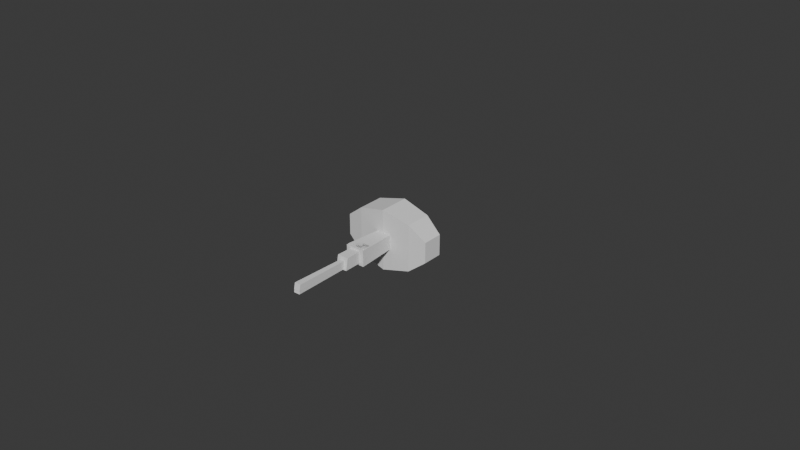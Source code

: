 # Source: giant-spider.blend  (saved by Blender 5.0.119; exported with 4.5.12 LTS)
import bpy
from mathutils import Matrix  # noqa: F401  (used for matrix-valued properties, if any)

bpy.ops.wm.read_factory_settings(use_empty=True)
scene = bpy.context.scene
scene.name = 'Scene'

# ---- collections
col_collection = bpy.data.collections.new('Collection'); scene.collection.children.link(col_collection)
col_gltf_not_exported = bpy.data.collections.new('glTF_not_exported'); scene.collection.children.link(col_gltf_not_exported)
col_gltf_not_exported.hide_render = True
col_gltf_not_exported.hide_viewport = True

# ---- world
world_world = bpy.data.worlds.new('World'); scene.world = world_world
world_world.use_nodes = True; world_world.node_tree.nodes.clear()
_N = world_world.node_tree.nodes; _L = world_world.node_tree.links
n0 = _N.new('ShaderNodeOutputWorld'); n0.name = 'World Output'; n0.location = (200, 100)
n1 = _N.new('ShaderNodeBackground'); n1.name = 'Background'; n1.location = (-200, 100)
n1.inputs[0].default_value = (0.05088, 0.05088, 0.05088, 1.0)
_L.new(n1.outputs[0], n0.inputs[0])
n0.is_active_output = True
world_world.color = (0.05088, 0.05088, 0.05088)
world_world.sun_shadow_jitter_overblur = 0.0

# ---- meshes
me_cube = bpy.data.meshes.new('Cube')
me_cube.from_pydata([(-1.709, -1.425, -0.8081), (-1.709, -1.425, 0.8081), (-1.709, 1.425, -0.8081), (-1.709, 1.425, 0.8081), (1.709, -1.425, -0.8081), (1.709, -1.425, 0.8081), (1.709, 1.425, -0.8081), (1.709, 1.425, 0.8081), (0.0, 1.854, -0.9369), (0.0, 1.854, 0.9369), (0.0, -1.854, -0.9369), (0.0, -1.854, 0.9369), (-2.735, -0.6258, -0.6277), (-2.735, -0.6258, 0.6277), (-2.735, 0.6258, -0.6277), (-2.735, 0.6258, 0.6277), (2.735, -0.6258, -0.6277), (2.735, -0.6258, 0.6277), (2.735, 0.6258, -0.6277), (2.735, 0.6258, 0.6277)], [], [(1, 3, 15, 13), (8, 9, 7, 6), (6, 7, 19, 18), (10, 11, 1, 0), (8, 6, 4, 10), (9, 3, 1, 11), (7, 9, 11, 5), (2, 8, 10, 0), (4, 5, 11, 10), (2, 3, 9, 8), (12, 13, 15, 14), (18, 19, 17, 16), (2, 0, 12, 14), (5, 4, 16, 17), (4, 6, 18, 16), (3, 2, 14, 15), (0, 1, 13, 12), (7, 5, 17, 19)])
_uv = me_cube.uv_layers.new(name='UVMap')
_uv.uv.foreach_set('vector', [0.875, 0.75, 0.875, 0.5, 0.875, 0.5, 0.875, 0.75, 0.375, 0.375, 0.625, 0.375, 0.625, 0.5, 0.375, 0.5, 0.375, 0.5, 0.625, 0.5, 0.625, 0.5, 0.375, 0.5, 0.375, 0.875, 0.625, 0.875, 0.625, 1.0, 0.375, 1.0, 0.25, 0.5, 0.375, 0.5, 0.375, 0.75, 0.25, 0.75, 0.75, 0.5, 0.875, 0.5, 0.875, 0.75, 0.75, 0.75, 0.625, 0.5, 0.75, 0.5, 0.75, 0.75, 0.625, 0.75, 0.125, 0.5, 0.25, 0.5, 0.25, 0.75, 0.125, 0.75, 0.375, 0.75, 0.625, 0.75, 0.625, 0.875, 0.375, 0.875, 0.375, 0.25, 0.625, 0.25, 0.625, 0.375, 0.375, 0.375, 0.375, 0.0, 0.625, 0.0, 0.625, 0.25, 0.375, 0.25, 0.375, 0.5, 0.625, 0.5, 0.625, 0.75, 0.375, 0.75, 0.125, 0.5, 0.125, 0.75, 0.125, 0.75, 0.125, 0.5, 0.625, 0.75, 0.375, 0.75, 0.375, 0.75, 0.625, 0.75, 0.375, 0.75, 0.375, 0.5, 0.375, 0.5, 0.375, 0.75, 0.625, 0.25, 0.375, 0.25, 0.375, 0.25, 0.625, 0.25, 0.375, 1.0, 0.625, 1.0, 0.625, 1.0, 0.375, 1.0, 0.625, 0.5, 0.625, 0.75, 0.625, 0.75, 0.625, 0.5])
me_cube.update()
me_cube_001 = bpy.data.meshes.new('Cube.001')
me_cube_001.from_pydata([(-0.5789, -0.009935, -0.487), (-0.5789, 0.009935, 0.487), (-0.375, 4.045, -0.4576), (-0.375, 4.06, 0.2923), (0.5789, -0.009935, -0.487), (0.5789, 0.009935, 0.487), (0.375, 4.045, -0.4576), (0.375, 4.06, 0.2923)], [], [(0, 1, 3, 2), (2, 3, 7, 6), (6, 7, 5, 4), (4, 5, 1, 0), (2, 6, 4, 0), (7, 3, 1, 5)])
_uv = me_cube_001.uv_layers.new(name='UVMap')
_uv.uv.foreach_set('vector', [0.375, 0.0, 0.625, 0.0, 0.625, 0.25, 0.375, 0.25, 0.375, 0.25, 0.625, 0.25, 0.625, 0.5, 0.375, 0.5, 0.375, 0.5, 0.625, 0.5, 0.625, 0.75, 0.375, 0.75, 0.375, 0.75, 0.625, 0.75, 0.625, 1.0, 0.375, 1.0, 0.125, 0.5, 0.375, 0.5, 0.375, 0.75, 0.125, 0.75, 0.625, 0.5, 0.875, 0.5, 0.875, 0.75, 0.625, 0.75])
me_cube_001.update()
me_cube_002 = bpy.data.meshes.new('Cube.002')
me_cube_002.from_pydata([(-0.2433, 5.117, 1.246), (-0.3438, 0.02669, -0.3427), (-0.2433, 5.079, 1.731), (-0.3438, -0.02669, 0.3427), (0.2433, 5.117, 1.246), (0.3438, 0.02669, -0.3427), (0.2433, 5.079, 1.731), (0.3438, -0.02669, 0.3427)], [], [(0, 1, 3, 2), (2, 3, 7, 6), (6, 7, 5, 4), (4, 5, 1, 0), (2, 6, 4, 0), (7, 3, 1, 5)])
_uv = me_cube_002.uv_layers.new(name='UVMap')
_uv.uv.foreach_set('vector', [0.375, 0.0, 0.625, 0.0, 0.625, 0.25, 0.375, 0.25, 0.375, 0.25, 0.625, 0.25, 0.625, 0.5, 0.375, 0.5, 0.375, 0.5, 0.625, 0.5, 0.625, 0.75, 0.375, 0.75, 0.375, 0.75, 0.625, 0.75, 0.625, 1.0, 0.375, 1.0, 0.125, 0.5, 0.375, 0.5, 0.375, 0.75, 0.125, 0.75, 0.625, 0.5, 0.875, 0.5, 0.875, 0.75, 0.625, 0.75])
me_cube_002.update()
me_cube_004 = bpy.data.meshes.new('Cube.004')
me_cube_004.from_pydata([(-0.2967, 9.427, -43.66), (-1.0, -1.0, 1.0), (-0.2967, 10.02, -43.66), (-1.0, 1.0, 1.0), (0.2967, 9.427, -43.66), (1.0, -1.0, 1.0), (0.2967, 10.02, -43.66), (1.0, 1.0, 1.0)], [], [(0, 1, 3, 2), (2, 3, 7, 6), (6, 7, 5, 4), (4, 5, 1, 0), (2, 6, 4, 0), (7, 3, 1, 5)])
_uv = me_cube_004.uv_layers.new(name='UVMap')
_uv.uv.foreach_set('vector', [0.375, 0.0, 0.625, 0.0, 0.625, 0.25, 0.375, 0.25, 0.375, 0.25, 0.625, 0.25, 0.625, 0.5, 0.375, 0.5, 0.375, 0.5, 0.625, 0.5, 0.625, 0.75, 0.375, 0.75, 0.375, 0.75, 0.625, 0.75, 0.625, 1.0, 0.375, 1.0, 0.125, 0.5, 0.375, 0.5, 0.375, 0.75, 0.125, 0.75, 0.625, 0.5, 0.875, 0.5, 0.875, 0.75, 0.625, 0.75])
me_cube_004.update()
me_cube_086 = bpy.data.meshes.new('Cube.086')
me_cube_086.from_pydata([(-0.5789, -0.009935, -0.487), (-0.5789, 0.009935, 0.487), (-0.375, 4.045, -0.4576), (-0.375, 4.06, 0.2923), (0.5789, -0.009935, -0.487), (0.5789, 0.009935, 0.487), (0.375, 4.045, -0.4576), (0.375, 4.06, 0.2923)], [], [(0, 1, 3, 2), (2, 3, 7, 6), (6, 7, 5, 4), (4, 5, 1, 0), (2, 6, 4, 0), (7, 3, 1, 5)])
_uv = me_cube_086.uv_layers.new(name='UVMap')
_uv.uv.foreach_set('vector', [0.375, 0.0, 0.625, 0.0, 0.625, 0.25, 0.375, 0.25, 0.375, 0.25, 0.625, 0.25, 0.625, 0.5, 0.375, 0.5, 0.375, 0.5, 0.625, 0.5, 0.625, 0.75, 0.375, 0.75, 0.375, 0.75, 0.625, 0.75, 0.625, 1.0, 0.375, 1.0, 0.125, 0.5, 0.375, 0.5, 0.375, 0.75, 0.125, 0.75, 0.625, 0.5, 0.875, 0.5, 0.875, 0.75, 0.625, 0.75])
me_cube_086.update()
me_cube_087 = bpy.data.meshes.new('Cube.087')
me_cube_087.from_pydata([(-0.2433, 5.117, 1.246), (-0.3438, 0.02669, -0.3427), (-0.2433, 5.079, 1.731), (-0.3438, -0.02669, 0.3427), (0.2433, 5.117, 1.246), (0.3438, 0.02669, -0.3427), (0.2433, 5.079, 1.731), (0.3438, -0.02669, 0.3427)], [], [(0, 1, 3, 2), (2, 3, 7, 6), (6, 7, 5, 4), (4, 5, 1, 0), (2, 6, 4, 0), (7, 3, 1, 5)])
_uv = me_cube_087.uv_layers.new(name='UVMap')
_uv.uv.foreach_set('vector', [0.375, 0.0, 0.625, 0.0, 0.625, 0.25, 0.375, 0.25, 0.375, 0.25, 0.625, 0.25, 0.625, 0.5, 0.375, 0.5, 0.375, 0.5, 0.625, 0.5, 0.625, 0.75, 0.375, 0.75, 0.375, 0.75, 0.625, 0.75, 0.625, 1.0, 0.375, 1.0, 0.125, 0.5, 0.375, 0.5, 0.375, 0.75, 0.125, 0.75, 0.625, 0.5, 0.875, 0.5, 0.875, 0.75, 0.625, 0.75])
me_cube_087.update()
me_cube_088 = bpy.data.meshes.new('Cube.088')
me_cube_088.from_pydata([(-0.2967, 9.427, -43.66), (-1.0, -1.0, 1.0), (-0.2967, 10.02, -43.66), (-1.0, 1.0, 1.0), (0.2967, 9.427, -43.66), (1.0, -1.0, 1.0), (0.2967, 10.02, -43.66), (1.0, 1.0, 1.0)], [], [(0, 1, 3, 2), (2, 3, 7, 6), (6, 7, 5, 4), (4, 5, 1, 0), (2, 6, 4, 0), (7, 3, 1, 5)])
_uv = me_cube_088.uv_layers.new(name='UVMap')
_uv.uv.foreach_set('vector', [0.375, 0.0, 0.625, 0.0, 0.625, 0.25, 0.375, 0.25, 0.375, 0.25, 0.625, 0.25, 0.625, 0.5, 0.375, 0.5, 0.375, 0.5, 0.625, 0.5, 0.625, 0.75, 0.375, 0.75, 0.375, 0.75, 0.625, 0.75, 0.625, 1.0, 0.375, 1.0, 0.125, 0.5, 0.375, 0.5, 0.375, 0.75, 0.125, 0.75, 0.625, 0.5, 0.875, 0.5, 0.875, 0.75, 0.625, 0.75])
me_cube_088.update()
me_cube_089 = bpy.data.meshes.new('Cube.089')
me_cube_089.from_pydata([(-0.5789, -0.009935, -0.487), (-0.5789, 0.009935, 0.487), (-0.375, 4.045, -0.4576), (-0.375, 4.06, 0.2923), (0.5789, -0.009935, -0.487), (0.5789, 0.009935, 0.487), (0.375, 4.045, -0.4576), (0.375, 4.06, 0.2923)], [], [(0, 1, 3, 2), (2, 3, 7, 6), (6, 7, 5, 4), (4, 5, 1, 0), (2, 6, 4, 0), (7, 3, 1, 5)])
_uv = me_cube_089.uv_layers.new(name='UVMap')
_uv.uv.foreach_set('vector', [0.375, 0.0, 0.625, 0.0, 0.625, 0.25, 0.375, 0.25, 0.375, 0.25, 0.625, 0.25, 0.625, 0.5, 0.375, 0.5, 0.375, 0.5, 0.625, 0.5, 0.625, 0.75, 0.375, 0.75, 0.375, 0.75, 0.625, 0.75, 0.625, 1.0, 0.375, 1.0, 0.125, 0.5, 0.375, 0.5, 0.375, 0.75, 0.125, 0.75, 0.625, 0.5, 0.875, 0.5, 0.875, 0.75, 0.625, 0.75])
me_cube_089.update()
me_cube_090 = bpy.data.meshes.new('Cube.090')
me_cube_090.from_pydata([(-0.2433, 5.117, 1.246), (-0.3438, 0.02669, -0.3427), (-0.2433, 5.079, 1.731), (-0.3438, -0.02669, 0.3427), (0.2433, 5.117, 1.246), (0.3438, 0.02669, -0.3427), (0.2433, 5.079, 1.731), (0.3438, -0.02669, 0.3427)], [], [(0, 1, 3, 2), (2, 3, 7, 6), (6, 7, 5, 4), (4, 5, 1, 0), (2, 6, 4, 0), (7, 3, 1, 5)])
_uv = me_cube_090.uv_layers.new(name='UVMap')
_uv.uv.foreach_set('vector', [0.375, 0.0, 0.625, 0.0, 0.625, 0.25, 0.375, 0.25, 0.375, 0.25, 0.625, 0.25, 0.625, 0.5, 0.375, 0.5, 0.375, 0.5, 0.625, 0.5, 0.625, 0.75, 0.375, 0.75, 0.375, 0.75, 0.625, 0.75, 0.625, 1.0, 0.375, 1.0, 0.125, 0.5, 0.375, 0.5, 0.375, 0.75, 0.125, 0.75, 0.625, 0.5, 0.875, 0.5, 0.875, 0.75, 0.625, 0.75])
me_cube_090.update()
me_cube_091 = bpy.data.meshes.new('Cube.091')
me_cube_091.from_pydata([(-0.2967, 9.427, -43.66), (-1.0, -1.0, 1.0), (-0.2967, 10.02, -43.66), (-1.0, 1.0, 1.0), (0.2967, 9.427, -43.66), (1.0, -1.0, 1.0), (0.2967, 10.02, -43.66), (1.0, 1.0, 1.0)], [], [(0, 1, 3, 2), (2, 3, 7, 6), (6, 7, 5, 4), (4, 5, 1, 0), (2, 6, 4, 0), (7, 3, 1, 5)])
_uv = me_cube_091.uv_layers.new(name='UVMap')
_uv.uv.foreach_set('vector', [0.375, 0.0, 0.625, 0.0, 0.625, 0.25, 0.375, 0.25, 0.375, 0.25, 0.625, 0.25, 0.625, 0.5, 0.375, 0.5, 0.375, 0.5, 0.625, 0.5, 0.625, 0.75, 0.375, 0.75, 0.375, 0.75, 0.625, 0.75, 0.625, 1.0, 0.375, 1.0, 0.125, 0.5, 0.375, 0.5, 0.375, 0.75, 0.125, 0.75, 0.625, 0.5, 0.875, 0.5, 0.875, 0.75, 0.625, 0.75])
me_cube_091.update()
me_cube_092 = bpy.data.meshes.new('Cube.092')
me_cube_092.from_pydata([(-0.5789, -0.009935, -0.487), (-0.5789, 0.009935, 0.487), (-0.375, 4.045, -0.4576), (-0.375, 4.06, 0.2923), (0.5789, -0.009935, -0.487), (0.5789, 0.009935, 0.487), (0.375, 4.045, -0.4576), (0.375, 4.06, 0.2923)], [], [(0, 1, 3, 2), (2, 3, 7, 6), (6, 7, 5, 4), (4, 5, 1, 0), (2, 6, 4, 0), (7, 3, 1, 5)])
_uv = me_cube_092.uv_layers.new(name='UVMap')
_uv.uv.foreach_set('vector', [0.375, 0.0, 0.625, 0.0, 0.625, 0.25, 0.375, 0.25, 0.375, 0.25, 0.625, 0.25, 0.625, 0.5, 0.375, 0.5, 0.375, 0.5, 0.625, 0.5, 0.625, 0.75, 0.375, 0.75, 0.375, 0.75, 0.625, 0.75, 0.625, 1.0, 0.375, 1.0, 0.125, 0.5, 0.375, 0.5, 0.375, 0.75, 0.125, 0.75, 0.625, 0.5, 0.875, 0.5, 0.875, 0.75, 0.625, 0.75])
me_cube_092.update()
me_cube_093 = bpy.data.meshes.new('Cube.093')
me_cube_093.from_pydata([(-0.2433, 5.117, 1.246), (-0.3438, 0.02669, -0.3427), (-0.2433, 5.079, 1.731), (-0.3438, -0.02669, 0.3427), (0.2433, 5.117, 1.246), (0.3438, 0.02669, -0.3427), (0.2433, 5.079, 1.731), (0.3438, -0.02669, 0.3427)], [], [(0, 1, 3, 2), (2, 3, 7, 6), (6, 7, 5, 4), (4, 5, 1, 0), (2, 6, 4, 0), (7, 3, 1, 5)])
_uv = me_cube_093.uv_layers.new(name='UVMap')
_uv.uv.foreach_set('vector', [0.375, 0.0, 0.625, 0.0, 0.625, 0.25, 0.375, 0.25, 0.375, 0.25, 0.625, 0.25, 0.625, 0.5, 0.375, 0.5, 0.375, 0.5, 0.625, 0.5, 0.625, 0.75, 0.375, 0.75, 0.375, 0.75, 0.625, 0.75, 0.625, 1.0, 0.375, 1.0, 0.125, 0.5, 0.375, 0.5, 0.375, 0.75, 0.125, 0.75, 0.625, 0.5, 0.875, 0.5, 0.875, 0.75, 0.625, 0.75])
me_cube_093.update()
me_cube_094 = bpy.data.meshes.new('Cube.094')
me_cube_094.from_pydata([(-0.2967, 9.427, -43.66), (-1.0, -1.0, 1.0), (-0.2967, 10.02, -43.66), (-1.0, 1.0, 1.0), (0.2967, 9.427, -43.66), (1.0, -1.0, 1.0), (0.2967, 10.02, -43.66), (1.0, 1.0, 1.0)], [], [(0, 1, 3, 2), (2, 3, 7, 6), (6, 7, 5, 4), (4, 5, 1, 0), (2, 6, 4, 0), (7, 3, 1, 5)])
_uv = me_cube_094.uv_layers.new(name='UVMap')
_uv.uv.foreach_set('vector', [0.375, 0.0, 0.625, 0.0, 0.625, 0.25, 0.375, 0.25, 0.375, 0.25, 0.625, 0.25, 0.625, 0.5, 0.375, 0.5, 0.375, 0.5, 0.625, 0.5, 0.625, 0.75, 0.375, 0.75, 0.375, 0.75, 0.625, 0.75, 0.625, 1.0, 0.375, 1.0, 0.125, 0.5, 0.375, 0.5, 0.375, 0.75, 0.125, 0.75, 0.625, 0.5, 0.875, 0.5, 0.875, 0.75, 0.625, 0.75])
me_cube_094.update()
me_icosphere = bpy.data.meshes.new('Icosphere')
me_icosphere.from_pydata([(0.0, 0.0, -1.0), (0.7236, -0.5257, -0.4472), (-0.2764, -0.8506, -0.4472), (-0.8944, 0.0, -0.4472), (-0.2764, 0.8506, -0.4472), (0.7236, 0.5257, -0.4472), (0.2764, -0.8506, 0.4472), (-0.7236, -0.5257, 0.4472), (-0.7236, 0.5257, 0.4472), (0.2764, 0.8506, 0.4472), (0.8944, 0.0, 0.4472), (0.0, 0.0, 1.0), (-0.1625, -0.5, -0.8507), (0.4253, -0.309, -0.8507), (0.2629, -0.809, -0.5257), (0.8506, 0.0, -0.5257), (0.4253, 0.309, -0.8507), (-0.5257, 0.0, -0.8507), (-0.6882, -0.5, -0.5257), (-0.1625, 0.5, -0.8507), (-0.6882, 0.5, -0.5257), (0.2629, 0.809, -0.5257), (0.9511, -0.309, 0.0), (0.9511, 0.309, 0.0), (0.0, -1.0, 0.0), (0.5878, -0.809, 0.0), (-0.9511, -0.309, 0.0), (-0.5878, -0.809, 0.0), (-0.5878, 0.809, 0.0), (-0.9511, 0.309, 0.0), (0.5878, 0.809, 0.0), (0.0, 1.0, 0.0), (0.6882, -0.5, 0.5257), (-0.2629, -0.809, 0.5257), (-0.8506, 0.0, 0.5257), (-0.2629, 0.809, 0.5257), (0.6882, 0.5, 0.5257), (0.1625, -0.5, 0.8507), (0.5257, 0.0, 0.8507), (-0.4253, -0.309, 0.8507), (-0.4253, 0.309, 0.8507), (0.1625, 0.5, 0.8507)], [], [(0, 13, 12), (1, 13, 15), (0, 12, 17), (0, 17, 19), (0, 19, 16), (1, 15, 22), (2, 14, 24), (3, 18, 26), (4, 20, 28), (5, 21, 30), (1, 22, 25), (2, 24, 27), (3, 26, 29), (4, 28, 31), (5, 30, 23), (6, 32, 37), (7, 33, 39), (8, 34, 40), (9, 35, 41), (10, 36, 38), (38, 41, 11), (38, 36, 41), (36, 9, 41), (41, 40, 11), (41, 35, 40), (35, 8, 40), (40, 39, 11), (40, 34, 39), (34, 7, 39), (39, 37, 11), (39, 33, 37), (33, 6, 37), (37, 38, 11), (37, 32, 38), (32, 10, 38), (23, 36, 10), (23, 30, 36), (30, 9, 36), (31, 35, 9), (31, 28, 35), (28, 8, 35), (29, 34, 8), (29, 26, 34), (26, 7, 34), (27, 33, 7), (27, 24, 33), (24, 6, 33), (25, 32, 6), (25, 22, 32), (22, 10, 32), (30, 31, 9), (30, 21, 31), (21, 4, 31), (28, 29, 8), (28, 20, 29), (20, 3, 29), (26, 27, 7), (26, 18, 27), (18, 2, 27), (24, 25, 6), (24, 14, 25), (14, 1, 25), (22, 23, 10), (22, 15, 23), (15, 5, 23), (16, 21, 5), (16, 19, 21), (19, 4, 21), (19, 20, 4), (19, 17, 20), (17, 3, 20), (17, 18, 3), (17, 12, 18), (12, 2, 18), (15, 16, 5), (15, 13, 16), (13, 0, 16), (12, 14, 2), (12, 13, 14), (13, 1, 14)])
_uv = me_icosphere.uv_layers.new(name='UVMap')
_uv.uv.foreach_set('vector', [0.1818, 0.0, 0.2273, 0.07873, 0.1364, 0.07873, 0.2727, 0.1575, 0.3182, 0.07873, 0.3636, 0.1575, 0.9091, 0.0, 0.9545, 0.07873, 0.8636, 0.07873, 0.7273, 0.0, 0.7727, 0.07873, 0.6818, 0.07873, 0.5455, 0.0, 0.5909, 0.07873, 0.5, 0.07873, 0.2727, 0.1575, 0.3636, 0.1575, 0.3182, 0.2362, 0.09091, 0.1575, 0.1818, 0.1575, 0.1364, 0.2362, 0.8182, 0.1575, 0.9091, 0.1575, 0.8636, 0.2362, 0.6364, 0.1575, 0.7273, 0.1575, 0.6818, 0.2362, 0.4545, 0.1575, 0.5455, 0.1575, 0.5, 0.2362, 0.2727, 0.1575, 0.3182, 0.2362, 0.2273, 0.2362, 0.09091, 0.1575, 0.1364, 0.2362, 0.04546, 0.2362, 0.8182, 0.1575, 0.8636, 0.2362, 0.7727, 0.2362, 0.6364, 0.1575, 0.6818, 0.2362, 0.5909, 0.2362, 0.4545, 0.1575, 0.5, 0.2362, 0.4091, 0.2362, 0.1818, 0.3149, 0.2727, 0.3149, 0.2273, 0.3937, 0.0, 0.3149, 0.09091, 0.3149, 0.04546, 0.3937, 0.7273, 0.3149, 0.8182, 0.3149, 0.7727, 0.3937, 0.5455, 0.3149, 0.6364, 0.3149, 0.5909, 0.3937, 0.3636, 0.3149, 0.4545, 0.3149, 0.4091, 0.3937, 0.4091, 0.3937, 0.5, 0.3937, 0.4545, 0.4724, 0.4091, 0.3937, 0.4545, 0.3149, 0.5, 0.3937, 0.4545, 0.3149, 0.5455, 0.3149, 0.5, 0.3937, 0.5909, 0.3937, 0.6818, 0.3937, 0.6364, 0.4724, 0.5909, 0.3937, 0.6364, 0.3149, 0.6818, 0.3937, 0.6364, 0.3149, 0.7273, 0.3149, 0.6818, 0.3937, 0.7727, 0.3937, 0.8636, 0.3937, 0.8182, 0.4724, 0.7727, 0.3937, 0.8182, 0.3149, 0.8636, 0.3937, 0.8182, 0.3149, 0.9091, 0.3149, 0.8636, 0.3937, 0.04546, 0.3937, 0.1364, 0.3937, 0.09091, 0.4724, 0.04546, 0.3937, 0.09091, 0.3149, 0.1364, 0.3937, 0.09091, 0.3149, 0.1818, 0.3149, 0.1364, 0.3937, 0.2273, 0.3937, 0.3182, 0.3937, 0.2727, 0.4724, 0.2273, 0.3937, 0.2727, 0.3149, 0.3182, 0.3937, 0.2727, 0.3149, 0.3636, 0.3149, 0.3182, 0.3937, 0.4091, 0.2362, 0.4545, 0.3149, 0.3636, 0.3149, 0.4091, 0.2362, 0.5, 0.2362, 0.4545, 0.3149, 0.5, 0.2362, 0.5455, 0.3149, 0.4545, 0.3149, 0.5909, 0.2362, 0.6364, 0.3149, 0.5455, 0.3149, 0.5909, 0.2362, 0.6818, 0.2362, 0.6364, 0.3149, 0.6818, 0.2362, 0.7273, 0.3149, 0.6364, 0.3149, 0.7727, 0.2362, 0.8182, 0.3149, 0.7273, 0.3149, 0.7727, 0.2362, 0.8636, 0.2362, 0.8182, 0.3149, 0.8636, 0.2362, 0.9091, 0.3149, 0.8182, 0.3149, 0.04546, 0.2362, 0.09091, 0.3149, 0.0, 0.3149, 0.04546, 0.2362, 0.1364, 0.2362, 0.09091, 0.3149, 0.1364, 0.2362, 0.1818, 0.3149, 0.09091, 0.3149, 0.2273, 0.2362, 0.2727, 0.3149, 0.1818, 0.3149, 0.2273, 0.2362, 0.3182, 0.2362, 0.2727, 0.3149, 0.3182, 0.2362, 0.3636, 0.3149, 0.2727, 0.3149, 0.5, 0.2362, 0.5909, 0.2362, 0.5455, 0.3149, 0.5, 0.2362, 0.5455, 0.1575, 0.5909, 0.2362, 0.5455, 0.1575, 0.6364, 0.1575, 0.5909, 0.2362, 0.6818, 0.2362, 0.7727, 0.2362, 0.7273, 0.3149, 0.6818, 0.2362, 0.7273, 0.1575, 0.7727, 0.2362, 0.7273, 0.1575, 0.8182, 0.1575, 0.7727, 0.2362, 0.8636, 0.2362, 0.9545, 0.2362, 0.9091, 0.3149, 0.8636, 0.2362, 0.9091, 0.1575, 0.9545, 0.2362, 0.9091, 0.1575, 1.0, 0.1575, 0.9545, 0.2362, 0.1364, 0.2362, 0.2273, 0.2362, 0.1818, 0.3149, 0.1364, 0.2362, 0.1818, 0.1575, 0.2273, 0.2362, 0.1818, 0.1575, 0.2727, 0.1575, 0.2273, 0.2362, 0.3182, 0.2362, 0.4091, 0.2362, 0.3636, 0.3149, 0.3182, 0.2362, 0.3636, 0.1575, 0.4091, 0.2362, 0.3636, 0.1575, 0.4545, 0.1575, 0.4091, 0.2362, 0.5, 0.07873, 0.5455, 0.1575, 0.4545, 0.1575, 0.5, 0.07873, 0.5909, 0.07873, 0.5455, 0.1575, 0.5909, 0.07873, 0.6364, 0.1575, 0.5455, 0.1575, 0.6818, 0.07873, 0.7273, 0.1575, 0.6364, 0.1575, 0.6818, 0.07873, 0.7727, 0.07873, 0.7273, 0.1575, 0.7727, 0.07873, 0.8182, 0.1575, 0.7273, 0.1575, 0.8636, 0.07873, 0.9091, 0.1575, 0.8182, 0.1575, 0.8636, 0.07873, 0.9545, 0.07873, 0.9091, 0.1575, 0.9545, 0.07873, 1.0, 0.1575, 0.9091, 0.1575, 0.3636, 0.1575, 0.4091, 0.07873, 0.4545, 0.1575, 0.3636, 0.1575, 0.3182, 0.07873, 0.4091, 0.07873, 0.3182, 0.07873, 0.3636, 0.0, 0.4091, 0.07873, 0.1364, 0.07873, 0.1818, 0.1575, 0.09091, 0.1575, 0.1364, 0.07873, 0.2273, 0.07873, 0.1818, 0.1575, 0.2273, 0.07873, 0.2727, 0.1575, 0.1818, 0.1575])
me_icosphere.update()
arm_armature_013 = bpy.data.armatures.new('Armature.013')  # bones are not reproduced

# ---- objects
ob_armature_006 = bpy.data.objects.new('Armature.006', arm_armature_013)
ob_body = bpy.data.objects.new('Body', me_cube)
ob_legtop = bpy.data.objects.new('LegTop', me_cube_001)
ob_legmid = bpy.data.objects.new('LegMid', me_cube_002)
ob_legbottom = bpy.data.objects.new('LegBottom', me_cube_004)
ob_legtop_017 = bpy.data.objects.new('LegTop.017', me_cube_086)
ob_legmid_001 = bpy.data.objects.new('LegMid.001', me_cube_087)
ob_legbottom_001 = bpy.data.objects.new('LegBottom.001', me_cube_088)
ob_legtop_018 = bpy.data.objects.new('LegTop.018', me_cube_089)
ob_legmid_002 = bpy.data.objects.new('LegMid.002', me_cube_090)
ob_legbottom_017 = bpy.data.objects.new('LegBottom.017', me_cube_091)
ob_legtop_019 = bpy.data.objects.new('LegTop.019', me_cube_092)
ob_legmid_003 = bpy.data.objects.new('LegMid.003', me_cube_093)
ob_legbottom_035 = bpy.data.objects.new('LegBottom.035', me_cube_094)
ob_icosphere = bpy.data.objects.new('Icosphere', me_icosphere)

# ---- transforms, parenting, visibility, modifiers, constraints
ob_armature_006.location = (0.0, 0.0, -0.5023)
ob_armature_006.show_in_front = True
ob_body.parent = ob_armature_006
ob_body.matrix_parent_inverse = Matrix(((1.0, -0.0, 0.0, -0.0), (-0.0, 0.0, 1.0, -0.4977), (0.0, -1.0, 0.0, -0.0), (0.0, 0.0, -0.0, 1.0)))
ob_body.location = (0.0, 0.0, 0.0)
ob_legtop.parent = ob_armature_006
ob_legtop.matrix_parent_inverse = Matrix(((1.0, 6.378e-18, -9.162e-20, -1.211e-16), (-6.378e-18, 0.9996, -0.02872, -5.093), (-9.162e-20, 0.02872, 0.9996, -0.04309), (-0.0, -0.0, -0.0, 1.0)))
ob_legtop.location = (0.0, 1.341, -4.47e-08)
ob_legmid.parent = ob_armature_006
ob_legmid.matrix_parent_inverse = Matrix(((1.0, 4.396e-18, -4.352e-20, -1.11e-16), (-4.396e-18, 0.9998, -0.0198, -9.959), (-4.352e-20, 0.0198, 0.9998, 0.002384), (-0.0, -0.0, -0.0, 1.0)))
ob_legmid.location = (0.0, 0.0, 0.0)
ob_legmid.rotation_euler = (-0.02676, -5.795e-18, -1.307e-18)
ob_legmid.delta_location = (0.0, 5.179, -0.08945)
ob_legmid.delta_rotation_euler = (-0.2618, -0.0, 0.0)
ob_legbottom.parent = ob_armature_006
ob_legbottom.matrix_parent_inverse = Matrix(((1.0, -1.821e-18, -7.471e-21, -4.909e-17), (1.821e-18, 1.0, 0.008203, -18.34), (-7.471e-21, -0.008203, 1.0, 0.2812), (-0.0, 0.0, -0.0, 1.0)))
ob_legbottom.location = (-1.977e-21, -0.002189, -0.1684)
ob_legbottom.rotation_euler = (-0.01286, -5.101e-19, 2.81e-18)
ob_legbottom.delta_location = (0.0, 10.35, -0.03803)
ob_legbottom.delta_rotation_euler = (1.372, -0.0, 0.0)
ob_legbottom.delta_scale = (0.1906, 0.1906, 0.1906)
ob_legtop_017.parent = ob_armature_006
ob_legtop_017.matrix_parent_inverse = Matrix(((1.0, -5.376e-09, 4.343e-06, 0.8732), (8.296e-08, -0.9998, -0.02034, -4.902), (4.342e-06, 0.02034, -0.9998, 0.02666), (-0.0, 0.0, 0.0, 1.0)))
ob_legtop_017.location = (-0.8933, -0.001174, -0.02338)
ob_legtop_017.rotation_euler = (-0.008387, 4.732e-09, -9.301e-11)
ob_legtop_017.scale = (1.0, 1.0, 1.0)
ob_legtop_017.delta_location = (-3.745e-07, -1.29, 0.02207)
ob_legtop_017.delta_rotation_euler = (0.01677, -7.332e-10, 3.142)
ob_legmid_001.parent = ob_armature_006
ob_legmid_001.matrix_parent_inverse = Matrix(((1.0, -8.598e-10, -1.241e-05, 0.8732), (8.574e-08, -1.0, 0.006981, -9.767), (-1.241e-05, -0.006981, -1.0, -0.1073), (-0.0, 0.0, -0.0, 1.0)))
ob_legmid_001.location = (-0.8933, -0.004179, -0.2435)
ob_legmid_001.rotation_euler = (-0.02678, 1.005e-08, 2.854e-09)
ob_legmid_001.scale = (1.0, 1.0, 1.0)
ob_legmid_001.delta_location = (-3.889e-08, -5.126, 0.1866)
ob_legmid_001.delta_rotation_euler = (-0.235, -2.151e-08, -3.142)
ob_legbottom_001.parent = ob_armature_006
ob_legbottom_001.matrix_parent_inverse = Matrix(((1.0, 3.648e-09, -4.186e-06, 0.8732), (9.238e-08, -0.9998, 0.0212, -18.15), (-4.185e-06, -0.0212, -0.9998, -0.2461), (-0.0, 0.0, 0.0, 1.0)))
ob_legbottom_001.location = (-0.8933, -0.0008802, -0.1028)
ob_legbottom_001.rotation_euler = (-0.013, 2.243e-09, -1.369e-09)
ob_legbottom_001.scale = (1.0, 1.0, 1.0)
ob_legbottom_001.delta_location = (4.134e-07, -10.3, 0.06196)
ob_legbottom_001.delta_rotation_euler = (-1.757, -3.142, 1.345e-07)
ob_legbottom_001.delta_scale = (0.1906, 0.1906, 0.1906)
ob_legtop_018.parent = ob_armature_006
ob_legtop_018.matrix_parent_inverse = Matrix(((1.0, -0.0, -0.0, -1.935), (-0.0, 0.9998, -0.02034, -5.092), (0.0, 0.02034, 0.9998, -0.03051), (-0.0, 0.0, -0.0, 1.0)))
ob_legtop_018.location = (1.931, 1.341, -4.47e-08)
ob_legmid_002.parent = ob_armature_006
ob_legmid_002.matrix_parent_inverse = Matrix(((1.0, -0.0, 0.0, -1.935), (-0.0, 1.0, 0.006981, -9.957), (0.0, -0.006981, 1.0, 0.1086), (0.0, 0.0, -0.0, 1.0)))
ob_legmid_002.location = (1.931, -5.887e-20, 1.151e-19)
ob_legmid_002.delta_location = (0.0, 5.179, -0.08945)
ob_legmid_002.delta_rotation_euler = (-0.2618, -0.0, 0.0)
ob_legbottom_017.parent = ob_armature_006
ob_legbottom_017.matrix_parent_inverse = Matrix(((1.0, -0.0, 0.0, -1.935), (-0.0, 0.9998, 0.0212, -18.34), (0.0, -0.0212, 0.9998, 0.2502), (0.0, 0.0, -0.0, 1.0)))
ob_legbottom_017.location = (1.931, -0.002189, -0.1684)
ob_legbottom_017.rotation_euler = (-0.01286, -5.101e-19, 2.81e-18)
ob_legbottom_017.delta_location = (0.0, 10.35, -0.03803)
ob_legbottom_017.delta_rotation_euler = (1.372, -0.0, 0.0)
ob_legbottom_017.delta_scale = (0.1906, 0.1906, 0.1906)
ob_legtop_019.parent = ob_armature_006
ob_legtop_019.matrix_parent_inverse = Matrix(((1.0, 1.198e-08, 4.306e-06, -1.695), (9.956e-08, -0.9998, -0.02034, -4.902), (4.305e-06, 0.02034, -0.9998, 0.02665), (-0.0, 0.0, 0.0, 1.0)))
ob_legtop_019.location = (0.0, 0.0, 0.0)
ob_legtop_019.delta_location = (1.688, -1.291, -0.00131)
ob_legtop_019.delta_rotation_euler = (0.008387, 3.999e-09, -3.142)
ob_legmid_003.parent = ob_armature_006
ob_legmid_003.matrix_parent_inverse = Matrix(((1.0, -1.358e-08, -1.247e-05, -1.695), (7.35e-08, -1.0, 0.006981, -9.767), (-1.247e-05, -0.006981, -1.0, -0.1073), (-0.0, 0.0, -0.0, 1.0)))
ob_legmid_003.location = (0.0, 0.0, 0.0)
ob_legmid_003.delta_location = (1.688, -5.13, -0.05696)
ob_legmid_003.delta_rotation_euler = (-0.2618, -1.108e-08, -3.142)
ob_legbottom_035.parent = ob_armature_006
ob_legbottom_035.matrix_parent_inverse = Matrix(((1.0, -4.408e-09, -4.231e-06, -1.695), (8.527e-08, -0.9998, 0.0212, -18.15), (-4.23e-06, -0.0212, -0.9998, -0.2461), (-0.0, 0.0, -0.0, 1.0)))
ob_legbottom_035.location = (0.0, 0.0, 0.0)
ob_legbottom_035.delta_location = (1.688, -10.3, -0.04088)
ob_legbottom_035.delta_rotation_euler = (1.372, -1.492e-07, -3.142)
ob_legbottom_035.delta_scale = (0.1906, 0.1906, 0.1906)
ob_icosphere.location = (0.0, 0.0, 0.0)

# ---- collection membership
scene.collection.objects.link(ob_armature_006)
col_collection.objects.link(ob_body)
col_collection.objects.link(ob_legtop)
col_collection.objects.link(ob_legmid)
col_collection.objects.link(ob_legbottom)
col_collection.objects.link(ob_legtop_017)
col_collection.objects.link(ob_legmid_001)
col_collection.objects.link(ob_legbottom_001)
col_collection.objects.link(ob_legtop_018)
col_collection.objects.link(ob_legmid_002)
col_collection.objects.link(ob_legbottom_017)
col_collection.objects.link(ob_legtop_019)
col_collection.objects.link(ob_legmid_003)
col_collection.objects.link(ob_legbottom_035)
col_gltf_not_exported.objects.link(ob_icosphere)

# ---- scene / render settings (as saved in the file)
scene.frame_start = 1; scene.frame_end = 250; scene.frame_set(1)
scene.render.engine = 'BLENDER_EEVEE_NEXT'
scene.render.bake_bias = 0.0
scene.render.bake_samples = 0
scene.cycles.sampling_pattern = 'TABULATED_SOBOL'
scene.eevee.use_volume_custom_range = False
bpy.context.view_layer.update()

# ---- added for rendering (the .blend has no active camera and no usable light): camera, sun
cam_auto = bpy.data.cameras.new('AutoCamera')
cam_auto.lens = 50.0
cam_auto.sensor_width = 36.0
cam_auto.clip_end = 1000.0
ob_auto_camera = bpy.data.objects.new('AutoCamera', cam_auto)
scene.collection.objects.link(ob_auto_camera)
ob_auto_camera.location = (35.4619, -42.529, 28.2324)
ob_auto_camera.rotation_euler = (1.09748, -7.21219e-08, 0.694738)
scene.camera = ob_auto_camera
light_auto_sun = bpy.data.lights.new('AutoSun', 'SUN')
light_auto_sun.energy = 3.0
light_auto_sun.angle = 0.0523599
ob_auto_sun = bpy.data.objects.new('AutoSun', light_auto_sun)
scene.collection.objects.link(ob_auto_sun)
ob_auto_sun.rotation_euler = (0.872665, 0.174533, 0.523599)
bpy.context.view_layer.update()
